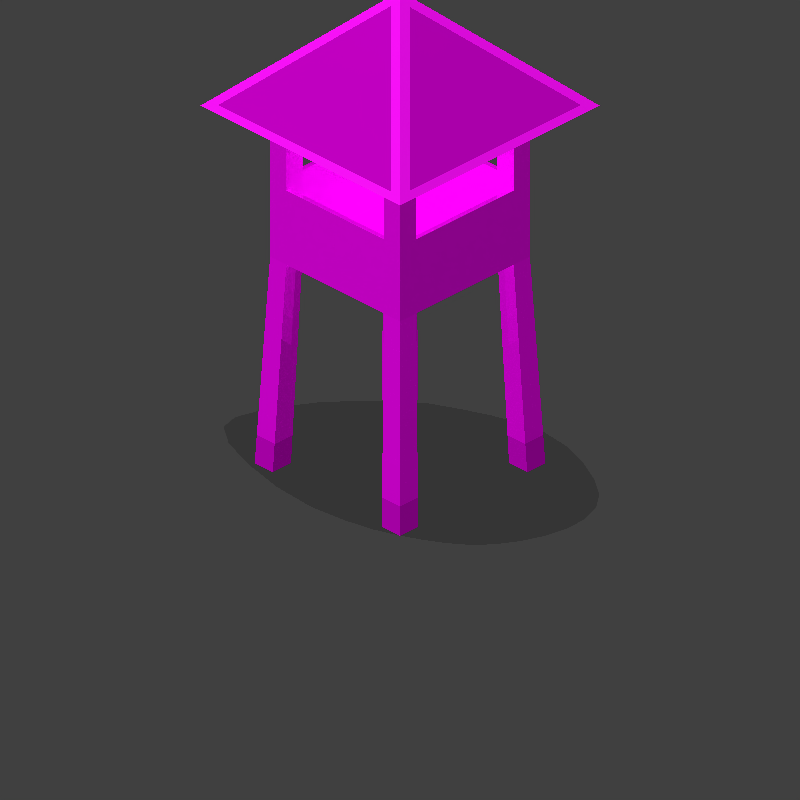# Source: tower.blend  (saved by Blender 2.90.8; exported with 4.5.12 LTS)
import bpy
from mathutils import Matrix  # noqa: F401  (used for matrix-valued properties, if any)

bpy.ops.wm.read_factory_settings(use_empty=True)
scene = bpy.context.scene
scene.name = 'Scene'

# ---- collections
col_collection_1 = bpy.data.collections.new('Collection 1'); scene.collection.children.link(col_collection_1)

# ---- images (referenced by path relative to the original .blend; pixels are not part of the script)
import os
ASSET_DIR = os.environ.get("B2B_ASSET_DIR", "")  # directory of the original .blend (textures are referenced by path, not embedded)
HERE = os.path.dirname(os.path.abspath(__file__))  # packed textures are extracted next to this script under _unpacked/

def load_image(name, relpath, width, height, colorspace="sRGB"):
    """Load a texture the original file referenced (path relative to the .blend, or extracted next to this script)."""
    p = next((c for c in (os.path.join(HERE, relpath), os.path.join(ASSET_DIR, relpath)) if relpath and os.path.exists(c)), "")
    if p:
        img = bpy.data.images.load(p, check_existing=True)
        img.name = name
    else:  # same state as the original file: an image datablock whose file is absent (Cycles renders it pink)
        img = bpy.data.images.new(name, width, height)
        img.source = "FILE"
        img.filepath = "//" + (relpath or name)
    img.colorspace_settings.name = colorspace
    return img
img_wood_png = load_image('wood.png', 'wood.png', 1024, 1024, 'sRGB')
img_roof_png = load_image('roof.png', 'roof.png', 1024, 1024, 'sRGB')
img_dark_wood_png = load_image('dark-wood.png', 'dark-wood.png', 1024, 1024, 'sRGB')

# ---- materials (node trees are filled in below, after node groups)
mat_material_002 = bpy.data.materials.new('Material.002')
mat_material_002.use_transparent_shadow = False
mat_material_003 = bpy.data.materials.new('Material.003')
mat_material_003.use_transparent_shadow = False
mat_roofrimmaterial = bpy.data.materials.new('RoofRimMaterial')
mat_roofrimmaterial.use_transparent_shadow = False
mat_groundmaterial = bpy.data.materials.new('GroundMaterial')
mat_groundmaterial.surface_render_method = 'BLENDED'
mat_groundmaterial.blend_method = 'BLEND'
mat_groundmaterial.use_transparent_shadow = False

# ---- material node trees
mat_material_002.use_nodes = True; mat_material_002.node_tree.nodes.clear()
_N = mat_material_002.node_tree.nodes; _L = mat_material_002.node_tree.links
n0 = _N.new('ShaderNodeBsdfPrincipled'); n0.name = 'Principled BSDF'; n0.location = (10, 300)
n0.distribution = 'GGX'
n0.subsurface_method = 'BURLEY'
n0.inputs[1].default_value = 0.2697
n0.inputs[2].default_value = 0.0
n0.inputs[3].default_value = 1.45
n0.inputs[13].default_value = 0.0
n0.inputs[20].default_value = 0.04124
n0.inputs[24].default_value = 0.008989
n0.inputs[27].default_value = (0.0, 0.0, 0.0, 1.0)
n0.inputs[28].default_value = 1.0
n1 = _N.new('ShaderNodeOutputMaterial'); n1.name = 'Material Output'; n1.location = (300, 300)
n2 = _N.new('ShaderNodeTexImage'); n2.name = 'Image Texture'; n2.location = (-280, 260)
n2.image = img_wood_png
_L.new(n0.outputs[0], n1.inputs[0])
_L.new(n2.outputs[0], n0.inputs[0])
n1.is_active_output = True
mat_material_003.use_nodes = True; mat_material_003.node_tree.nodes.clear()
_N = mat_material_003.node_tree.nodes; _L = mat_material_003.node_tree.links
n0 = _N.new('ShaderNodeBsdfPrincipled'); n0.name = 'Principled BSDF'; n0.location = (10, 300)
n0.distribution = 'GGX'
n0.subsurface_method = 'BURLEY'
n0.inputs[1].default_value = 0.4775
n0.inputs[2].default_value = 0.01124
n0.inputs[3].default_value = 1.45
n0.inputs[13].default_value = 0.0
n0.inputs[20].default_value = 0.007528
n0.inputs[27].default_value = (0.0, 0.0, 0.0, 1.0)
n0.inputs[28].default_value = 1.0
n1 = _N.new('ShaderNodeOutputMaterial'); n1.name = 'Material Output'; n1.location = (300, 300)
n2 = _N.new('ShaderNodeTexImage'); n2.name = 'Image Texture'; n2.location = (-280, 260)
n2.image = img_roof_png
_L.new(n0.outputs[0], n1.inputs[0])
_L.new(n2.outputs[0], n0.inputs[0])
n1.is_active_output = True
mat_roofrimmaterial.use_nodes = True; mat_roofrimmaterial.node_tree.nodes.clear()
_N = mat_roofrimmaterial.node_tree.nodes; _L = mat_roofrimmaterial.node_tree.links
n0 = _N.new('ShaderNodeBsdfPrincipled'); n0.name = 'Principled BSDF'; n0.location = (10, 300)
n0.distribution = 'GGX'
n0.subsurface_method = 'BURLEY'
n0.inputs[2].default_value = 0.3146
n0.inputs[3].default_value = 1.45
n0.inputs[13].default_value = 0.6798
n0.inputs[27].default_value = (0.0, 0.0, 0.0, 1.0)
n0.inputs[28].default_value = 1.0
n1 = _N.new('ShaderNodeOutputMaterial'); n1.name = 'Material Output'; n1.location = (300, 300)
n2 = _N.new('ShaderNodeTexImage'); n2.name = 'Image Texture'; n2.location = (-280, 280)
n2.image = img_dark_wood_png
_L.new(n0.outputs[0], n1.inputs[0])
_L.new(n2.outputs[0], n0.inputs[0])
n1.is_active_output = True
mat_groundmaterial.use_nodes = True; mat_groundmaterial.node_tree.nodes.clear()
_N = mat_groundmaterial.node_tree.nodes; _L = mat_groundmaterial.node_tree.links
n0 = _N.new('ShaderNodeBsdfPrincipled'); n0.name = 'Principled BSDF'; n0.location = (10, 300)
n0.distribution = 'GGX'
n0.subsurface_method = 'BURLEY'
n0.inputs[0].default_value = (0.0, 0.0, 0.0, 1.0)
n0.inputs[2].default_value = 0.0
n0.inputs[3].default_value = 1.45
n0.inputs[4].default_value = 0.2978
n0.inputs[13].default_value = 0.0
n0.inputs[27].default_value = (0.0, 0.0, 0.0, 1.0)
n0.inputs[28].default_value = 1.0
n1 = _N.new('ShaderNodeOutputMaterial'); n1.name = 'Material Output'; n1.location = (300, 300)
_L.new(n0.outputs[0], n1.inputs[0])
n1.is_active_output = True

# ---- world
world_world = bpy.data.worlds.new('World'); scene.world = world_world
world_world.color = (0.05088, 0.05088, 0.05088)
world_world.use_sun_shadow = False
world_world.sun_shadow_jitter_overblur = 0.0
world_world.cycles.sampling_method = 'MANUAL'

# ---- cameras
cam_camera = bpy.data.cameras.new('Camera')
cam_camera.type = 'ORTHO'
cam_camera.clip_end = 100.0
cam_camera.lens = 35.0
cam_camera.sensor_width = 32.0
cam_camera.sensor_height = 18.0
cam_camera.ortho_scale = 5.657
cam_camera.shift_y = 0.3757
cam_camera.dof.focus_distance = 0.0
cam_camera.dof.aperture_fstop = 128.0

# ---- lights
light_spot = bpy.data.lights.new('Spot', 'SPOT')
light_spot.transmission_factor = 0.0
light_spot.energy = 100.0
light_spot.shadow_buffer_clip_start = 0.5
light_spot.shadow_soft_size = 0.1
light_spot.shadow_maximum_resolution = 0.006
light_spot.use_absolute_resolution = True
light_spot.spot_size = 0.05236
light_sun = bpy.data.lights.new('Sun', 'SUN')
light_sun.transmission_factor = 0.0
light_sun.cutoff_distance = 30.0
light_sun.use_shadow = False
light_sun.angle = 0.1993
light_sun.energy = 3.0
light_sun.shadow_buffer_clip_start = 1.001
light_sun.shadow_soft_size = 0.1
light_sun.shadow_cascade_max_distance = 1000.0

# ---- meshes
me_plane_001 = bpy.data.meshes.new('Plane.001')
me_plane_001.from_pydata([(-0.9398, -0.9398, 0.1207), (0.9398, -0.9398, 0.1207), (-0.9398, 0.9398, 0.1207), (0.9398, 0.9398, 0.1207), (0.9398, 0.7049, 0.1207), (-0.9398, 0.7049, 0.1207), (-0.7049, 0.9398, 0.1207), (-0.7049, -0.9398, 0.1207), (-0.7049, 0.7049, 0.1207), (-0.9398, -0.7049, 0.1207), (0.9398, -0.7049, 0.1207), (-0.7049, -0.7049, 0.1207), (0.7049, -0.9398, 0.1207), (0.7049, 0.9398, 0.1207), (0.7049, 0.7049, 0.1207), (0.7049, -0.7049, 0.1207), (-0.8401, -0.6301, 2.303), (-0.8401, -0.8401, 2.303), (0.6301, -0.8401, 2.303), (0.8401, -0.8401, 2.303), (0.8401, 0.6301, 2.303), (0.8401, 0.8401, 2.303), (-0.6301, 0.8401, 2.303), (-0.8401, 0.8401, 2.303), (-0.8401, 0.6301, 2.303), (-0.6301, 0.6301, 2.303), (-0.6301, -0.8401, 2.303), (0.8401, -0.6301, 2.303), (-0.6301, -0.6301, 2.303), (0.6301, 0.8401, 2.303), (0.6301, 0.6301, 2.303), (0.6301, -0.6301, 2.303), (0.8401, 0.0, 2.303), (0.6301, 0.0, 2.303), (0.8401, -0.3151, 2.303), (0.6301, -0.3151, 2.303), (0.7876, 0.6301, 2.303), (0.7876, -0.6301, 2.303), (0.8401, 0.3151, 2.303), (0.6301, 0.3151, 2.303), (0.7876, 0.0, 2.303), (0.7876, -0.3151, 2.303), (0.7876, 0.3151, 2.303), (0.0, -0.8401, 2.303), (0.0, -0.6301, 2.303), (0.3151, -0.8401, 2.303), (0.3151, -0.6301, 2.303), (-0.6301, -0.7876, 2.303), (0.6301, -0.7876, 2.303), (-0.3151, -0.8401, 2.303), (-0.3151, -0.6301, 2.303), (0.0, -0.7876, 2.303), (-0.3151, -0.7876, 2.303), (0.3151, -0.7876, 2.303), (-0.6301, 0.0, 2.303), (-0.8401, 0.0, 2.303), (-0.7876, 0.6301, 2.303), (-0.7876, -0.6301, 2.303), (-0.6301, -0.3151, 2.303), (-0.8401, -0.3151, 2.303), (-0.6301, 0.3151, 2.303), (-0.8401, 0.3151, 2.303), (-0.7876, 0.0, 2.303), (-0.7876, 0.3151, 2.303), (-0.7876, -0.3151, 2.303), (0.0, 0.6301, 2.303), (0.0, 0.8401, 2.303), (-0.6301, 0.7876, 2.303), (0.6301, 0.7876, 2.303), (0.3151, 0.6301, 2.303), (0.3151, 0.8401, 2.303), (-0.3151, 0.6301, 2.303), (-0.3151, 0.8401, 2.303), (0.0, 0.7876, 2.303), (-0.3151, 0.7876, 2.303), (0.3151, 0.7876, 2.303), (-0.7876, 0.6301, 3.086), (-0.8401, 0.6301, 3.086), (-0.6301, 0.7876, 3.086), (-0.6301, 0.8401, 3.086), (-0.7876, -0.6301, 3.086), (-0.8401, -0.6301, 3.086), (0.6301, 0.7876, 3.086), (0.6301, 0.8401, 3.086), (-0.8401, -0.3151, 3.086), (0.3151, 0.8401, 3.086), (0.8401, -0.3151, 3.086), (0.8401, -0.6301, 3.086), (0.3151, -0.8401, 3.086), (0.6301, -0.8401, 3.086), (0.8401, 0.3151, 3.086), (0.8401, 0.0, 3.086), (0.8401, 0.6301, 3.086), (0.7876, 0.6301, 3.086), (0.7876, -0.6301, 3.086), (0.7876, 0.0, 3.086), (0.7876, -0.3151, 3.086), (0.7876, 0.3151, 3.086), (-0.3151, -0.8401, 3.086), (0.0, -0.8401, 3.086), (-0.6301, -0.8401, 3.086), (-0.6301, -0.7876, 3.086), (0.6301, -0.7876, 3.086), (0.0, -0.7876, 3.086), (-0.3151, -0.7876, 3.086), (0.3151, -0.7876, 3.086), (-0.8401, 0.3151, 3.086), (-0.8401, 0.0, 3.086), (-0.7876, 0.0, 3.086), (-0.7876, 0.3151, 3.086), (-0.7876, -0.3151, 3.086), (-0.3151, 0.8401, 3.086), (0.0, 0.8401, 3.086), (0.0, 0.7876, 3.086), (-0.3151, 0.7876, 3.086), (0.3151, 0.7876, 3.086), (-0.8401, -0.6301, 3.964), (-0.8401, -0.8401, 3.964), (0.6301, -0.8401, 3.964), (0.8401, -0.8401, 3.964), (0.8401, 0.6301, 3.964), (0.8401, 0.8401, 3.964), (-0.6301, 0.8401, 3.964), (-0.8401, 0.8401, 3.964), (-0.8401, 0.6301, 3.964), (-0.7876, 0.6301, 3.964), (-0.6301, -0.8401, 3.964), (-0.6301, 0.7876, 3.964), (0.8401, -0.6301, 3.964), (-0.6301, -0.6301, 3.964), (-0.7876, -0.6301, 3.964), (0.6301, 0.8401, 3.964), (0.6301, 0.6301, 3.964), (0.6301, -0.6301, 3.964), (0.6301, 0.7876, 3.964), (0.7876, 0.6301, 3.964), (0.7876, -0.6301, 3.964), (-0.6301, -0.7876, 3.964), (0.6301, -0.7876, 3.964), (-0.6301, 0.6301, 3.964), (-0.8401, -0.4726, 3.086), (0.4726, 0.8401, 3.086), (0.8401, -0.4726, 3.086), (0.4726, -0.8401, 3.086), (0.8401, 0.1575, 3.086), (0.8401, -0.1575, 3.086), (0.8401, 0.4726, 3.086), (0.7876, -0.1575, 3.086), (0.7876, -0.4726, 3.086), (0.7876, 0.4726, 3.086), (0.7876, 0.1575, 3.086), (-0.1575, -0.8401, 3.086), (0.1575, -0.8401, 3.086), (-0.4726, -0.8401, 3.086), (-0.1575, -0.7876, 3.086), (-0.4726, -0.7876, 3.086), (0.4726, -0.7876, 3.086), (0.1575, -0.7876, 3.086), (-0.8401, 0.1575, 3.086), (-0.8401, -0.1575, 3.086), (-0.8401, 0.4726, 3.086), (-0.7876, 0.1575, 3.086), (-0.7876, 0.4726, 3.086), (-0.7876, -0.4726, 3.086), (-0.7876, -0.1575, 3.086), (-0.1575, 0.8401, 3.086), (0.1575, 0.8401, 3.086), (-0.4726, 0.8401, 3.086), (-0.1575, 0.7876, 3.086), (-0.4726, 0.7876, 3.086), (0.4726, 0.7876, 3.086), (0.1575, 0.7876, 3.086)], [], [(14, 13, 3, 4), (5, 2, 6, 8), (0, 9, 11, 7), (12, 15, 10, 1), (22, 23, 123, 122), (20, 21, 121, 120), (29, 68, 134, 131), (3, 13, 29, 21), (2, 5, 24, 23), (5, 8, 25, 56, 24), (10, 15, 31, 37, 27), (0, 7, 26, 17), (9, 0, 17, 16), (13, 14, 30, 68, 29), (1, 10, 27, 19), (12, 1, 19, 18), (7, 11, 28, 47, 26), (4, 3, 21, 20), (6, 2, 23, 22), (67, 22, 79, 78), (75, 73, 113, 171, 115), (61, 24, 77, 160, 106), (16, 59, 84, 140, 81), (68, 75, 115, 170, 82), (45, 43, 99, 152, 88), (47, 52, 104, 155, 101), (24, 56, 76, 77), (62, 64, 110, 164, 108), (52, 51, 103, 154, 104), (64, 57, 80, 163, 110), (72, 66, 112, 165, 111), (59, 55, 107, 159, 84), (22, 72, 111, 167, 79), (38, 32, 91, 144, 90), (29, 68, 82, 83), (73, 74, 114, 168, 113), (26, 47, 101, 100), (55, 61, 106, 158, 107), (74, 67, 78, 169, 114), (53, 48, 102, 156, 105), (70, 29, 83, 141, 85), (41, 40, 95, 147, 96), (48, 18, 89, 102), (51, 53, 105, 157, 103), (34, 27, 87, 142, 86), (37, 41, 96, 148, 94), (49, 26, 100, 153, 98), (32, 34, 86, 145, 91), (57, 16, 81, 80), (43, 49, 98, 151, 99), (18, 45, 88, 143, 89), (66, 70, 85, 166, 112), (36, 20, 92, 93), (42, 36, 93, 149, 97), (27, 37, 94, 87), (63, 62, 108, 161, 109), (40, 42, 97, 150, 95), (20, 38, 90, 146, 92), (56, 63, 109, 162, 76), (124, 125, 139, 127, 122, 123), (117, 126, 137, 129, 130, 116), (118, 119, 128, 136, 133, 138), (23, 24, 124, 123), (24, 56, 125, 124), (17, 26, 126, 117), (67, 22, 122, 127), (26, 47, 137, 126), (19, 27, 128, 119), (25, 67, 127, 139), (48, 18, 118, 138), (47, 28, 129, 137), (68, 30, 132, 134), (31, 48, 138, 133), (57, 16, 116, 130), (21, 29, 131, 121), (36, 20, 120, 135), (132, 135, 120, 121, 131, 134), (56, 25, 139, 125), (27, 37, 136, 128), (30, 36, 135, 132), (16, 17, 117, 116), (15, 12, 18, 48, 31), (28, 57, 130, 129), (14, 4, 20, 36, 30), (11, 9, 16, 57, 28), (37, 31, 133, 136), (18, 19, 119, 118), (8, 6, 22, 67, 25), (25, 67, 74, 71), (65, 71, 74, 73), (69, 65, 73, 75), (69, 75, 68, 30), (30, 36, 42, 39), (39, 42, 40, 33), (33, 40, 41, 35), (35, 41, 37, 31), (53, 46, 31, 48), (46, 53, 51, 44), (44, 51, 52, 50), (47, 28, 50, 52), (64, 58, 28, 57), (58, 64, 62, 54), (54, 62, 63, 60), (56, 25, 60, 63), (78, 79, 167, 169), (114, 169, 167, 111), (168, 114, 111, 165), (168, 165, 112, 113), (113, 112, 166, 171), (171, 166, 85, 115), (170, 115, 85, 141), (83, 82, 170, 141), (149, 93, 92, 146), (90, 97, 149, 146), (150, 97, 90, 144), (150, 144, 91, 95), (147, 95, 91, 145), (145, 86, 96, 147), (148, 96, 86, 142), (142, 87, 94, 148), (89, 143, 156, 102), (143, 88, 105, 156), (88, 152, 157, 105), (152, 99, 103, 157), (99, 151, 154, 103), (151, 98, 104, 154), (98, 153, 155, 104), (101, 155, 153, 100), (28, 58, 54, 60, 25, 71, 65, 69, 30, 39, 33, 35, 31, 46, 44, 50)])
_uv = me_plane_001.uv_layers.new(name='UVMap')
_uv.uv.foreach_set('vector', [1.383, 0.458, 1.465, 0.4575, 1.466, 0.5607, 1.383, 0.5612, 1.465, 0.4575, 1.548, 0.4571, 1.548, 0.5603, 1.466, 0.5607, 1.217, 0.4588, 1.3, 0.4584, 1.3, 0.5616, 1.218, 0.5621, 1.3, 0.4584, 1.383, 0.458, 1.383, 0.5612, 1.3, 0.5616, -0.4625, 0.4765, -0.4599, 0.5687, -0.8029, 0.5841, -0.8055, 0.4919, 0.4275, 1.556, 0.4302, 1.648, 0.08717, 1.663, 0.08457, 1.571, 0.8527, 1.54, 0.8532, 1.517, 1.196, 1.528, 1.196, 1.552, 0.08578, 1.981, 0.08808, 1.877, 0.856, 1.871, 0.854, 1.963, -0.8049, 0.6899, -0.8026, 0.5867, -0.03467, 0.58, -0.03672, 0.6722, 0.08345, 1.452, 0.08575, 1.349, 0.8545, 1.342, 0.8529, 1.411, 0.8524, 1.434, 0.08157, 0.8173, 0.08387, 0.7141, 0.8526, 0.7074, 0.8511, 0.7766, 0.8505, 0.7997, 0.08515, 1.769, 0.08746, 1.666, 0.8554, 1.659, 0.8534, 1.751, 1.196, 1.766, 1.199, 1.869, 0.4308, 1.859, 0.4282, 1.767, 0.08376, 1.558, 0.08606, 1.454, 0.8548, 1.448, 0.8532, 1.517, 0.8527, 1.54, 0.08609, 2.086, 0.08839, 1.983, 0.8564, 1.976, 0.8543, 2.069, 0.3051, 0.3692, 0.308, 0.4724, -0.4602, 0.463, -0.4628, 0.3708, 0.08282, 1.24, 0.08512, 1.137, 0.8539, 1.13, 0.8523, 1.2, 0.8518, 1.223, 1.196, 1.554, 1.198, 1.657, 0.4302, 1.648, 0.4275, 1.556, 0.3054, 0.475, 0.3084, 0.5781, -0.4599, 0.5687, -0.4625, 0.4765, 0.4278, 1.308, 0.4284, 1.331, 0.1533, 1.343, 0.1527, 1.32, -0.02586, 0.02471, 0.085, 0.02412, 0.08601, 0.3678, 0.03058, 0.3681, -0.02485, 0.3684, 0.09721, -0.05211, -0.01365, -0.05151, -0.01467, -0.3952, 0.04076, -0.3955, 0.09619, -0.3958, 0.4298, -0.05389, 0.3189, -0.0533, 0.3179, -0.397, 0.3733, -0.3973, 0.4288, -0.3976, -0.1367, 0.02531, -0.02586, 0.02471, -0.02485, 0.3684, -0.08028, 0.3687, -0.1357, 0.369, 0.09416, -1.083, 0.205, -1.084, 0.206, -0.7401, 0.1506, -0.7398, 0.09518, -0.7395, 0.7502, 0.02055, 0.861, 0.01996, 0.862, 0.3637, 0.8066, 0.364, 0.7512, 0.3643, 0.8524, 1.434, 0.8529, 1.411, 1.128, 1.42, 1.128, 1.443, 0.5295, 0.3655, 0.4186, 0.366, 0.4176, 0.02233, 0.473, 0.02204, 0.5284, 0.02174, 0.861, 0.01996, 0.9719, 0.01936, 0.9729, 0.3631, 0.9175, 0.3634, 0.862, 0.3637, 0.4186, 0.366, 0.3077, 0.3666, 0.3067, 0.02293, 0.3621, 0.02263, 0.4176, 0.02233, 0.862, 0.3637, 0.9729, 0.3631, 0.9739, 0.7068, 0.9185, 0.7071, 0.863, 0.7074, 0.3189, -0.0533, 0.2081, -0.0527, 0.2071, -0.3964, 0.2625, -0.3967, 0.3179, -0.397, 0.7512, 0.3643, 0.862, 0.3637, 0.863, 0.7074, 0.8076, 0.7077, 0.7522, 0.708, 0.6413, 0.7086, 0.5305, 0.7092, 0.5295, 0.3655, 0.5849, 0.3652, 0.6403, 0.3649, 0.8527, 1.54, 0.8532, 1.517, 1.128, 1.526, 1.128, 1.549, 0.085, 0.02412, 0.1959, 0.02352, 0.1969, 0.3672, 0.1414, 0.3675, 0.08601, 0.3678, 0.8518, 1.223, 0.8523, 1.2, 1.127, 1.209, 1.127, 1.232, 0.2081, -0.0527, 0.09721, -0.05211, 0.09619, -0.3958, 0.1516, -0.3961, 0.2071, -0.3964, 0.1959, 0.02352, 0.3067, 0.02293, 0.3077, 0.3666, 0.2523, 0.3669, 0.1969, 0.3672, 1.083, 0.01877, 1.194, 0.01817, 1.195, 0.3619, 1.139, 0.3622, 1.084, 0.3625, 1.084, 0.3625, 1.195, 0.3619, 1.196, 0.7056, 1.14, 0.7059, 1.085, 0.7062, 0.3179, -0.397, 0.2071, -0.3964, 0.206, -0.7401, 0.2615, -0.7404, 0.3169, -0.7407, 0.4265, 0.8846, 0.4272, 0.9077, 0.1521, 0.92, 0.1514, 0.897, 0.9719, 0.01936, 1.083, 0.01877, 1.084, 0.3625, 1.028, 0.3628, 0.9729, 0.3631, 0.4196, 0.7098, 0.3087, 0.7104, 0.3077, 0.3666, 0.3632, 0.3663, 0.4186, 0.366, 0.4288, -0.3976, 0.3179, -0.397, 0.3169, -0.7407, 0.3723, -0.741, 0.4278, -0.7413, 0.3159, -1.084, 0.4267, -1.085, 0.4278, -0.7413, 0.3723, -0.741, 0.3169, -0.7407, 0.5305, 0.7092, 0.4196, 0.7098, 0.4186, 0.366, 0.474, 0.3657, 0.5295, 0.3655, 0.4269, 0.9904, 0.4275, 1.013, 0.1524, 1.026, 0.1517, 1.003, 0.205, -1.084, 0.3159, -1.084, 0.3169, -0.7407, 0.2615, -0.7404, 0.206, -0.7401, -0.0167, -1.083, 0.09416, -1.083, 0.09518, -0.7395, 0.03975, -0.7392, -0.01568, -0.7389, 0.9729, 0.3631, 1.084, 0.3625, 1.085, 0.7062, 1.029, 0.7065, 0.9739, 0.7068, 0.4272, 1.096, 0.4278, 1.119, 0.1527, 1.131, 0.152, 1.108, 0.09619, -0.3958, -0.01467, -0.3952, -0.01568, -0.7389, 0.03975, -0.7392, 0.09518, -0.7395, 0.8505, 0.7997, 0.8511, 0.7766, 1.126, 0.786, 1.126, 0.809, 0.6403, 0.3649, 0.5295, 0.3655, 0.5284, 0.02174, 0.5839, 0.02144, 0.6393, 0.02114, 0.2071, -0.3964, 0.09619, -0.3958, 0.09518, -0.7395, 0.1506, -0.7398, 0.206, -0.7401, 0.7522, 0.708, 0.6413, 0.7086, 0.6403, 0.3649, 0.6957, 0.3646, 0.7512, 0.3643, 0.7512, 0.3643, 0.6403, 0.3649, 0.6393, 0.02114, 0.6947, 0.02085, 0.7502, 0.02055, 1.4, 0.5611, 1.401, 0.5841, 1.401, 0.6534, 1.345, 0.6537, 1.327, 0.6538, 1.327, 0.5615, 1.548, 0.5603, 1.549, 0.6526, 1.53, 0.6527, 1.475, 0.653, 1.474, 0.5838, 1.474, 0.5607, 1.327, 0.5615, 1.327, 0.6538, 1.253, 0.6541, 1.253, 0.6311, 1.253, 0.5619, 1.308, 0.5616, -0.03672, 0.6722, -0.03467, 0.58, 0.3084, 0.5917, 0.3063, 0.6839, 0.8524, 1.434, 0.8529, 1.411, 1.196, 1.423, 1.195, 1.446, 0.8534, 1.751, 0.8554, 1.659, 1.198, 1.671, 1.196, 1.763, 0.4278, 1.308, 0.4284, 1.331, 0.08546, 1.346, 0.08481, 1.323, 0.8518, 1.223, 0.8523, 1.2, 1.195, 1.211, 1.195, 1.234, 0.8543, 2.069, 0.8564, 1.976, 1.199, 1.988, 1.197, 2.08, 0.4258, 1.238, 0.4278, 1.308, 0.08481, 1.323, 0.08286, 1.254, 0.4265, 0.8846, 0.4272, 0.9077, 0.08421, 0.923, 0.08356, 0.9, 0.8523, 1.2, 0.8539, 1.13, 1.197, 1.142, 1.195, 1.211, 0.8532, 1.517, 0.8548, 1.448, 1.198, 1.459, 1.196, 1.528, 0.4246, 0.8155, 0.4265, 0.8846, 0.08356, 0.9, 0.08161, 0.8308, 0.4269, 0.9904, 0.4275, 1.013, 0.08453, 1.029, 0.08387, 1.006, 0.854, 1.963, 0.856, 1.871, 1.199, 1.882, 1.197, 1.975, 0.4272, 1.096, 0.4278, 1.119, 0.08484, 1.135, 0.08419, 1.111, 1.474, 0.5607, 1.475, 0.6299, 1.475, 0.653, 1.401, 0.6534, 1.4, 0.5611, 1.419, 0.561, 0.8529, 1.411, 0.8545, 1.342, 1.198, 1.354, 1.196, 1.423, 0.8505, 0.7997, 0.8511, 0.7766, 1.194, 0.7883, 1.194, 0.8114, 0.4252, 1.027, 0.4272, 1.096, 0.08419, 1.111, 0.08223, 1.042, 0.4282, 1.767, 0.4308, 1.859, 0.0878, 1.875, 0.08519, 1.783, 1.193, 0.8139, 1.196, 0.9171, 0.4272, 0.9077, 0.4265, 0.8846, 0.4246, 0.8155, 0.4249, 0.9212, 0.4269, 0.9904, 0.08387, 1.006, 0.08192, 0.9366, 1.194, 1.025, 1.197, 1.129, 0.4278, 1.119, 0.4272, 1.096, 0.4252, 1.027, 1.194, 0.9197, 1.197, 1.023, 0.4275, 1.013, 0.4269, 0.9904, 0.4249, 0.9212, 0.8511, 0.7766, 0.8526, 0.7074, 1.196, 0.7191, 1.194, 0.7883, -0.4628, 0.3708, -0.4602, 0.463, -0.8032, 0.4784, -0.8058, 0.3861, 1.195, 1.237, 1.198, 1.34, 0.4284, 1.331, 0.4278, 1.308, 0.4258, 1.238, -0.362, 0.7832, -0.3622, 0.714, -0.2513, 0.7134, -0.2511, 0.7826, -0.1403, 0.782, -0.2511, 0.7826, -0.2513, 0.7134, -0.1405, 0.7128, -0.0294, 0.7814, -0.1403, 0.782, -0.1405, 0.7128, -0.0296, 0.7122, -0.0294, 0.7814, -0.0296, 0.7122, 0.08126, 0.7116, 0.08146, 0.7808, -0.3616, 0.9254, -0.3618, 0.8562, -0.2509, 0.8556, -0.2507, 0.9248, -0.2507, 0.9248, -0.2509, 0.8556, -0.14, 0.855, -0.1398, 0.9242, -0.1398, 0.9242, -0.14, 0.855, -0.02918, 0.8544, -0.02898, 0.9237, -0.02898, 0.9237, -0.02918, 0.8544, 0.08168, 0.8539, 0.08188, 0.9231, 0.3191, 0.01591, 0.3189, -0.0533, 0.4298, -0.05389, 0.43, 0.01531, 0.3189, -0.0533, 0.3191, 0.01591, 0.2083, 0.0165, 0.2081, -0.0527, 0.2081, -0.0527, 0.2083, 0.0165, 0.09742, 0.0171, 0.09721, -0.05211, -0.01344, 0.01769, -0.01365, -0.05151, 0.09721, -0.05211, 0.09742, 0.0171, -0.02877, 0.9929, -0.02898, 0.9237, 0.08188, 0.9231, 0.08209, 0.9923, -0.02898, 0.9237, -0.02877, 0.9929, -0.1396, 0.9935, -0.1398, 0.9242, -0.1398, 0.9242, -0.1396, 0.9935, -0.2505, 0.9941, -0.2507, 0.9248, -0.3614, 0.9946, -0.3616, 0.9254, -0.2507, 0.9248, -0.2505, 0.9941, -0.3619, 0.8062, -0.362, 0.7832, -0.3065, 0.7829, -0.3065, 0.8059, -0.251, 0.8056, -0.3065, 0.8059, -0.3065, 0.7829, -0.2511, 0.7826, -0.1956, 0.8053, -0.251, 0.8056, -0.2511, 0.7826, -0.1957, 0.7823, -0.1956, 0.8053, -0.1957, 0.7823, -0.1403, 0.782, -0.1402, 0.805, -0.1402, 0.805, -0.1403, 0.782, -0.08483, 0.7817, -0.08476, 0.8047, -0.08476, 0.8047, -0.08483, 0.7817, -0.0294, 0.7814, -0.02933, 0.8044, 0.0261, 0.8041, -0.02933, 0.8044, -0.0294, 0.7814, 0.02603, 0.7811, 0.08146, 0.7808, 0.08153, 0.8039, 0.0261, 0.8041, 0.02603, 0.7811, -0.07927, 0.709, -0.1347, 0.7093, -0.1348, 0.6863, -0.07934, 0.686, -0.02391, 0.6857, -0.02384, 0.7087, -0.07927, 0.709, -0.07934, 0.686, 0.03159, 0.7085, -0.02384, 0.7087, -0.02391, 0.6857, 0.03152, 0.6854, 0.03159, 0.7085, 0.03152, 0.6854, 0.08695, 0.6851, 0.08702, 0.7082, 0.1425, 0.7079, 0.08702, 0.7082, 0.08695, 0.6851, 0.1424, 0.6848, 0.1424, 0.6848, 0.1978, 0.6845, 0.1979, 0.7076, 0.1425, 0.7079, 0.2533, 0.7073, 0.1979, 0.7076, 0.1978, 0.6845, 0.2532, 0.6842, 0.2532, 0.6842, 0.3087, 0.6839, 0.3087, 0.707, 0.2533, 0.7073, 0.08168, 0.8539, 0.02625, 0.8542, 0.02618, 0.8311, 0.08161, 0.8308, 0.02625, 0.8542, -0.02918, 0.8544, -0.02925, 0.8314, 0.02618, 0.8311, -0.02918, 0.8544, -0.08461, 0.8547, -0.08468, 0.8317, -0.02925, 0.8314, -0.08461, 0.8547, -0.14, 0.855, -0.1401, 0.832, -0.08468, 0.8317, -0.14, 0.855, -0.1955, 0.8553, -0.1955, 0.8323, -0.1401, 0.832, -0.1955, 0.8553, -0.2509, 0.8556, -0.251, 0.8326, -0.1955, 0.8323, -0.2509, 0.8556, -0.3063, 0.8559, -0.3064, 0.8329, -0.251, 0.8326, -0.3618, 0.8332, -0.3064, 0.8329, -0.3063, 0.8559, -0.3618, 0.8562, -0.01365, -0.05151, -0.02898, 0.9237, -0.1398, 0.9242, -0.2507, 0.9248, -0.362, 0.7832, -0.2511, 0.7826, -0.1403, 0.782, -0.0294, 0.7814, -0.3616, 0.9254, -0.2507, 0.9248, -0.1398, 0.9242, -0.02898, 0.9237, 0.4298, -0.05389, 0.3189, -0.0533, 0.2081, -0.0527, 0.09721, -0.05211])
me_plane_001.materials.append(mat_material_002)
me_plane_001.use_remesh_fix_poles = True
me_plane_001.use_remesh_preserve_attributes = False
me_plane_001.use_mirror_vertex_groups = False
me_plane_001.update()
me_cube = bpy.data.meshes.new('Cube')
me_cube.from_pydata([(-1.0, -1.0, -1.0), (0.0, 0.0, -0.06313), (-1.0, 1.0, -1.0), (1.0, -1.0, -1.0), (1.0, 1.0, -1.0), (0.9515, -0.8545, -0.9546), (0.9515, 0.8545, -0.9546), (0.09698, 0.0, -0.154), (-0.863, -0.9543, -0.9572), (0.0, -0.09131, -0.1487), (0.863, -0.9543, -0.9572), (0.8464, 0.9488, -0.952), (-0.8464, 0.9488, -0.952), (0.0, 0.1024, -0.1591), (-0.946, 0.8379, -0.9494), (-0.946, -0.8379, -0.9494), (-0.1081, 0.0, -0.1644)], [], [(1, 2, 14, 16), (1, 4, 11, 13), (1, 3, 5, 7), (3, 1, 9, 10), (2, 4, 3, 0), (6, 7, 5), (4, 1, 7, 6), (3, 4, 6, 5), (10, 9, 8), (0, 3, 10, 8), (1, 0, 8, 9), (12, 13, 11), (2, 1, 13, 12), (4, 2, 12, 11), (15, 16, 14), (0, 1, 16, 15), (2, 0, 15, 14)])
me_cube.polygons.foreach_set('material_index', [1, 1, 1, 1, 0, 0, 1, 1, 0, 1, 1, 0, 1, 1, 0, 1, 1])
_uv = me_cube.uv_layers.new(name='UVMap')
_uv.uv.foreach_set('vector', [0.0, 0.0, 1.0, 0.0, 1.0, 1.0, 0.0, 1.0, 0.0, 0.0, 1.0, 0.0, 1.0, 1.0, 0.0, 1.0, 0.0, 0.0, 1.0, 0.0, 1.0, 1.0, 0.0, 1.0, 0.0, 0.0, 1.0, 0.0, 1.0, 1.0, 0.0, 1.0, 0.0, 0.0, 1.0, 0.0, 1.0, 1.0, 0.0, 1.0, -1.045, -0.4503, 0.7126, 1.272, 2.188, -0.4592, 0.0, 0.0, 1.0, 0.0, 1.0, 1.0, 0.0, 1.0, 0.0, 0.0, 1.0, 0.0, 1.0, 1.0, 0.0, 1.0, 2.157, -0.457, 0.4029, 1.269, -1.099, -0.4857, 0.0, 0.0, 1.0, 0.0, 1.0, 1.0, 0.0, 1.0, 0.0, 0.0, 1.0, 0.0, 1.0, 1.0, 0.0, 1.0, 2.277, -0.6192, 0.4012, 1.392, -1.349, -0.4841, 0.0, 0.0, 1.0, 0.0, 1.0, 1.0, 0.0, 1.0, 0.0, 0.0, 1.0, 0.0, 1.0, 1.0, 0.0, 1.0, 2.177, -0.5162, 0.4929, 1.289, -1.078, -0.3949, 0.0, 0.0, 1.0, 0.0, 1.0, 1.0, 0.0, 1.0, 0.0, 0.0, 1.0, 0.0, 1.0, 1.0, 0.0, 1.0])
me_cube.materials.append(mat_material_003)
me_cube.materials.append(mat_roofrimmaterial)
me_cube.use_remesh_fix_poles = True
me_cube.use_remesh_preserve_attributes = False
me_cube.use_mirror_vertex_groups = False
me_cube.update()
me_circle = bpy.data.meshes.new('Circle')
me_circle.from_pydata([(0.05852, 1.151, 0.0), (-0.1898, 1.114, 0.0), (-0.4166, 1.044, 0.0), (-0.6392, 0.9518, 0.0), (-0.8907, 0.8326, 0.0), (-1.11, 0.6701, 0.0), (-1.306, 0.4748, 0.0), (-1.505, 0.2435, 0.0), (-1.649, 0.01333, 0.0), (-1.748, -0.195, 0.0), (-1.805, -0.3827, 0.0), (-1.762, -0.5556, 0.0), (-1.555, -0.7071, 0.0), (-1.211, -0.8315, 0.0), (-0.8028, -0.9239, 0.0), (-0.3986, -0.9541, 0.0), (-0.05149, -0.9146, 0.0), (0.1951, -0.86, 0.0), (0.3827, -0.7921, 0.0), (0.5596, -0.7111, 0.0), (0.7317, -0.6166, 0.0), (0.8888, -0.5031, 0.0), (1.018, -0.3632, 0.0), (1.124, -0.1895, 0.0), (1.21, 0.01536, 0.0), (1.251, 0.2235, 0.0), (1.242, 0.423, 0.0), (1.18, 0.6046, 0.0), (1.053, 0.7672, 0.0), (0.8487, 0.9132, 0.0), (0.5998, 1.035, 0.0), (0.3293, 1.122, 0.0)], [], [(1, 2, 3, 4, 5, 6, 7, 8, 9, 10, 11, 12, 13, 14, 15, 16, 17, 18, 19, 20, 21, 22, 23, 24, 25, 26, 27, 28, 29, 30, 31, 0)])
_uv = me_circle.uv_layers.new(name='UVMap')
_uv.uv.foreach_set('vector', [0.0, 0.0, 0.0, 0.0, 0.0, 0.0, 0.0, 0.0, 0.0, 0.0, 0.0, 0.0, 0.0, 0.0, 0.0, 0.0, 0.0, 0.0, 0.0, 0.0, 0.0, 0.0, 0.0, 0.0, 0.0, 0.0, 0.0, 0.0, 0.0, 0.0, 0.0, 0.0, 0.0, 0.0, 0.0, 0.0, 0.0, 0.0, 0.0, 0.0, 0.0, 0.0, 0.0, 0.0, 0.0, 0.0, 0.0, 0.0, 0.0, 0.0, 0.0, 0.0, 0.0, 0.0, 0.0, 0.0, 0.0, 0.0, 0.0, 0.0, 0.0, 0.0, 0.0, 0.0])
me_circle.materials.append(mat_groundmaterial)
me_circle.use_remesh_fix_poles = True
me_circle.use_remesh_preserve_attributes = False
me_circle.use_mirror_vertex_groups = False
me_circle.update()

# ---- objects
ob_ground_shadow = bpy.data.objects.new('Ground Shadow', light_spot)
ob_sun = bpy.data.objects.new('Sun', light_sun)
ob_camera = bpy.data.objects.new('Camera', cam_camera)
ob_plane = bpy.data.objects.new('Plane', me_plane_001)
ob_cube = bpy.data.objects.new('Cube', me_cube)
ob_circle = bpy.data.objects.new('Circle', me_circle)

# ---- transforms, parenting, visibility, modifiers, constraints
ob_ground_shadow.location = (0.0, 0.0, 20.0)
ob_ground_shadow.lineart.crease_threshold = 0.0
ob_sun.location = (2.939, -5.879, 8.036)
ob_sun.rotation_euler = (0.0, 0.7854, -1.17)
ob_sun.lock_rotations_4d = False
ob_sun.empty_display_type = 'ARROWS'
ob_sun.color = (0.0, 0.0, 0.0, 0.0)
ob_sun.lineart.crease_threshold = 0.0
ob_camera.location = (10.0, -10.0, 6.0)
ob_camera.rotation_euler = (1.047, 0.0, 0.7854)
ob_camera.lock_rotations_4d = False
ob_camera.empty_display_type = 'ARROWS'
ob_camera.color = (0.0, 0.0, 0.0, 0.0)
ob_camera.display_type = 'WIRE'
ob_camera.lineart.crease_threshold = 0.0
ob_plane.location = (0.0, 0.0, -0.3241)
ob_plane.scale = (0.7734, 0.7734, 0.7734)
ob_plane.lineart.crease_threshold = 0.0
ob_cube.location = (0.0, 0.0, 3.689)
ob_cube.lineart.crease_threshold = 0.0
ob_circle.location = (0.6365, -0.2965, 0.0)
ob_circle.scale = (0.9078, 0.9078, 0.9078)
ob_circle.lineart.crease_threshold = 0.0

# ---- collection membership
col_collection_1.objects.link(ob_ground_shadow)
col_collection_1.objects.link(ob_sun)
col_collection_1.objects.link(ob_camera)
col_collection_1.objects.link(ob_plane)
col_collection_1.objects.link(ob_cube)
col_collection_1.objects.link(ob_circle)

# ---- scene / render settings (as saved in the file)
scene.camera = ob_camera
scene.frame_start = 1; scene.frame_end = 1; scene.frame_set(1)
scene.render.engine = 'BLENDER_EEVEE_NEXT'
scene.render.resolution_x = 128
scene.render.resolution_y = 128
scene.render.dither_intensity = 0.0
scene.render.film_transparent = True
scene.cycles.use_denoising = False
scene.cycles.samples = 128
scene.cycles.sampling_pattern = 'TABULATED_SOBOL'
scene.cycles.use_adaptive_sampling = False
scene.cycles.use_light_tree = False
scene.cycles.blur_glossy = 0.0
scene.cycles.filter_width = 0.01
scene.cycles.sample_clamp_indirect = 0.0
scene.view_settings.view_transform = 'Standard'
bpy.context.view_layer.update()
